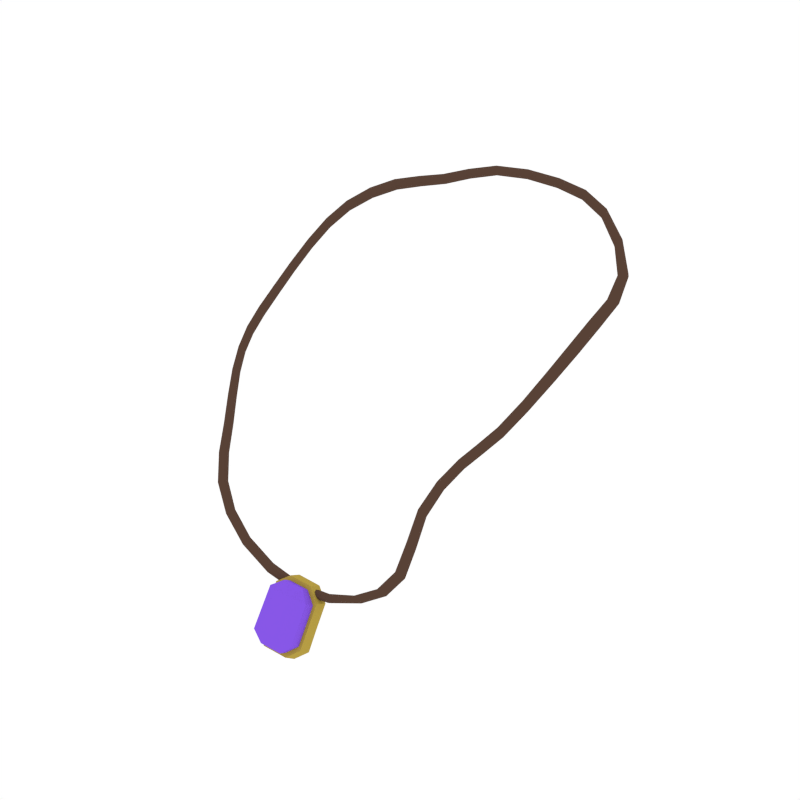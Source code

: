 # Source: Necklace1.blend  (saved by Blender 2.79.0; exported with 4.5.12 LTS)
import bpy
from mathutils import Matrix  # noqa: F401  (used for matrix-valued properties, if any)

bpy.ops.wm.read_factory_settings(use_empty=True)
scene = bpy.context.scene
scene.name = 'Scene'

# ---- collections
col_collection_1 = bpy.data.collections.new('Collection 1'); scene.collection.children.link(col_collection_1)

# ---- materials (node trees are filled in below, after node groups)
mat_darkbrown = bpy.data.materials.new('DarkBrown')
mat_darkbrown.alpha_threshold = 0.0
mat_darkbrown.diffuse_color = (0.0985, 0.05441, 0.03749, 1.0)
mat_darkbrown.roughness = 0.5
mat_golden = bpy.data.materials.new('Golden')
mat_golden.alpha_threshold = 0.0
mat_golden.diffuse_color = (0.4672, 0.3365, 0.05892, 1.0)
mat_golden.roughness = 0.5
mat_lilac = bpy.data.materials.new('Lilac')
mat_lilac.alpha_threshold = 0.0
mat_lilac.diffuse_color = (0.2443, 0.09584, 0.8, 1.0)
mat_lilac.roughness = 0.5

# ---- material node trees

# ---- world
world_world = bpy.data.worlds.new('World'); scene.world = world_world
world_world.color = (1.0, 1.0, 1.0)
world_world.use_sun_shadow = False
world_world.sun_shadow_jitter_overblur = 0.0
world_world.cycles.sampling_method = 'NONE'
world_world.cycles.sample_map_resolution = 256

# ---- meshes
me_plane_001 = bpy.data.meshes.new('Plane.001')
me_plane_001.from_pydata([(-0.3891, 0.1766, 0.2845), (-0.4307, 0.2561, 0.3673), (-0.4551, 0.461, 0.5139), (-0.3948, 0.6938, 0.6609), (-0.1763, 0.8101, 0.7249), (0.1379, 0.8404, 0.7256), (0.3905, 0.5607, 0.6099), (0.3935, 0.4066, 0.5534), (0.3538, 0.2955, 0.4542), (0.291, 0.2322, 0.3609), (0.2391, 0.1719, 0.2828), (0.2338, 0.08482, 0.1778), (0.2042, 0.0241, 0.07843), (0.07656, -0.001778, 0.01529), (-0.09875, -0.004584, 0.01697), (-0.2562, 0.02719, 0.08537), (-0.3451, 0.09769, 0.1798), (-0.4552, 0.3502, 0.4308), (-0.437, 0.5755, 0.6024), (-0.3035, 0.7747, 0.69), (-0.02116, 0.8371, 0.7465), (0.2918, 0.7436, 0.6678), (-0.3919, 0.1917, 0.27), (-0.4356, 0.2682, 0.3505), (-0.4576, 0.4738, 0.4971), (-0.3991, 0.7047, 0.6431), (-0.175, 0.8206, 0.7065), (0.1334, 0.845, 0.7053), (0.3817, 0.5654, 0.5912), (0.3852, 0.4173, 0.5375), (0.3499, 0.3118, 0.4415), (0.2903, 0.2499, 0.349), (0.2371, 0.1887, 0.2699), (0.2307, 0.1022, 0.1661), (0.2021, 0.04358, 0.07034), (0.07572, 0.01874, 0.009605), (-0.09846, 0.01583, 0.01091), (-0.2548, 0.04631, 0.07635), (-0.3448, 0.1151, 0.1677), (-0.4595, 0.3617, 0.4135), (-0.4401, 0.5875, 0.5851), (-0.3048, 0.7862, 0.6724), (-0.02211, 0.8443, 0.7266), (0.2851, 0.7468, 0.6478), (-0.3998, 0.1806, 0.2752), (-0.3812, 0.1877, 0.2793), (-0.4429, 0.2606, 0.3608), (-0.4234, 0.2637, 0.3569), (-0.468, 0.3589, 0.4273), (-0.4465, 0.4622, 0.5002), (-0.4482, 0.588, 0.5996), (-0.3874, 0.6919, 0.6448), (-0.3126, 0.789, 0.6881), (-0.169, 0.8053, 0.7108), (-0.0263, 0.8518, 0.7403), (0.1385, 0.8308, 0.7121), (0.2922, 0.7561, 0.658), (0.2846, 0.7344, 0.6576), (0.3968, 0.5698, 0.5964), (0.3754, 0.5563, 0.6047), (0.4006, 0.4131, 0.5391), (0.3781, 0.4109, 0.5518), (0.361, 0.3002, 0.44), (0.3427, 0.3071, 0.4557), (0.2982, 0.2357, 0.3467), (0.2831, 0.2464, 0.3632), (0.2476, 0.1768, 0.2703), (0.2285, 0.1838, 0.2824), (0.2443, 0.09328, 0.1682), (0.2202, 0.09375, 0.1757), (0.2153, 0.03398, 0.07112), (0.1909, 0.0337, 0.07765), (0.084, 0.006719, 0.004933), (0.06829, 0.01025, 0.01997), (-0.09796, 0.002655, 0.002102), (-0.09925, 0.008589, 0.02578), (-0.2621, 0.03364, 0.07205), (-0.2489, 0.03986, 0.08967), (-0.3555, 0.1037, 0.1695), (-0.3343, 0.1091, 0.1781), (-0.4661, 0.4726, 0.5107), (-0.4467, 0.353, 0.417), (-0.4065, 0.7066, 0.6593), (-0.4289, 0.575, 0.5879), (-0.1823, 0.8254, 0.7206), (-0.2957, 0.7718, 0.6742), (0.1328, 0.8545, 0.7188), (-0.01697, 0.8296, 0.7328), (-0.3964, 0.1757, 0.2811), (-0.3678, 0.1391, 0.2316), (-0.3824, 0.1812, 0.2843), (-0.4098, 0.2142, 0.3319), (-0.4474, 0.3017, 0.3978), (-0.4386, 0.2564, 0.3666), (-0.424, 0.2589, 0.3638), (-0.4488, 0.52, 0.5604), (-0.4638, 0.3538, 0.4325), (-0.448, 0.4587, 0.5079), (-0.3581, 0.7463, 0.6777), (-0.4446, 0.582, 0.6047), (-0.3883, 0.6896, 0.6533), (-0.1058, 0.8264, 0.7427), (-0.31, 0.7825, 0.693), (-0.1712, 0.8039, 0.7189), (0.2101, 0.8139, 0.7023), (-0.02488, 0.8463, 0.7468), (0.1395, 0.8322, 0.7206), (0.3597, 0.6518, 0.6333), (0.2937, 0.7521, 0.6655), (0.2882, 0.7359, 0.6651), (0.3973, 0.4768, 0.5869), (0.3974, 0.5664, 0.6045), (0.3814, 0.5562, 0.6107), (0.379, 0.3472, 0.5093), (0.4008, 0.4088, 0.5466), (0.3841, 0.4072, 0.5562), (0.3228, 0.2558, 0.4006), (0.36, 0.2949, 0.4466), (0.3466, 0.3003, 0.4586), (0.262, 0.2094, 0.3249), (0.2966, 0.2304, 0.3532), (0.2853, 0.2384, 0.3655), (0.2279, 0.1277, 0.2339), (0.2461, 0.1714, 0.2766), (0.2316, 0.1766, 0.2857), (0.2337, 0.04849, 0.1231), (0.2425, 0.08682, 0.1736), (0.2244, 0.08716, 0.1791), (0.1501, 0.008418, 0.0428), (0.2131, 0.02668, 0.07506), (0.1947, 0.02639, 0.07979), (-0.008922, -0.006206, 0.003995), (0.0824, -0.0005157, 0.009001), (0.07051, 0.00209, 0.02016), (-0.1841, 0.005682, 0.04663), (-0.0982, -0.004272, 0.007298), (-0.09923, 0.0002065, 0.02513), (-0.3111, 0.05837, 0.1306), (-0.2609, 0.02724, 0.07762), (-0.2511, 0.03191, 0.09087), (-0.353, 0.09783, 0.1751), (-0.3371, 0.1019, 0.1815), (-0.4628, 0.4665, 0.5157), (-0.4477, 0.3495, 0.4248), (-0.4568, 0.4029, 0.4687), (-0.4024, 0.7008, 0.6642), (-0.4303, 0.572, 0.5958), (-0.4192, 0.632, 0.6369), (-0.1811, 0.8188, 0.7263), (-0.2974, 0.7697, 0.6826), (-0.2399, 0.7916, 0.7038), (0.1351, 0.8498, 0.7256), (-0.01768, 0.8297, 0.7412), (0.0644, 0.8419, 0.7397), (-0.3985, 0.1872, 0.2703), (-0.3691, 0.1556, 0.2184), (-0.3846, 0.1925, 0.2734), (-0.4139, 0.2278, 0.3162), (-0.4523, 0.3129, 0.3804), (-0.4422, 0.2656, 0.3541), (-0.4277, 0.2678, 0.3511), (-0.451, 0.5328, 0.5435), (-0.4669, 0.3626, 0.4196), (-0.45, 0.4683, 0.4952), (-0.3616, 0.7574, 0.6599), (-0.4471, 0.5908, 0.5917), (-0.3913, 0.6979, 0.6399), (-0.105, 0.8352, 0.7234), (-0.311, 0.7912, 0.6798), (-0.1702, 0.8117, 0.7051), (0.2044, 0.8177, 0.6821), (-0.02538, 0.8518, 0.7319), (0.136, 0.8354, 0.7053), (0.352, 0.6551, 0.6138), (0.2888, 0.7546, 0.6505), (0.283, 0.7382, 0.6502), (0.3882, 0.484, 0.5694), (0.3909, 0.5698, 0.5904), (0.3747, 0.5598, 0.5967), (0.3725, 0.3612, 0.4951), (0.3947, 0.4168, 0.5348), (0.3777, 0.4151, 0.5443), (0.3212, 0.2733, 0.3888), (0.3574, 0.3073, 0.4373), (0.3433, 0.3123, 0.449), (0.261, 0.2267, 0.3126), (0.296, 0.2436, 0.3443), (0.2847, 0.2517, 0.3567), (0.2249, 0.1444, 0.221), (0.2444, 0.1839, 0.2669), (0.2302, 0.1892, 0.276), (0.2309, 0.06701, 0.1131), (0.2401, 0.09986, 0.1647), (0.2221, 0.1002, 0.1703), (0.1487, 0.0286, 0.03627), (0.2114, 0.04121, 0.06881), (0.1933, 0.04108, 0.07388), (-0.009249, 0.01436, -0.001554), (0.08166, 0.01483, 0.004623), (0.06999, 0.01752, 0.01601), (-0.1832, 0.02564, 0.0394), (-0.09804, 0.01107, 0.002824), (-0.09894, 0.01549, 0.02051), (-0.3098, 0.07656, 0.1198), (-0.26, 0.04159, 0.07089), (-0.25, 0.04625, 0.08406), (-0.3528, 0.1109, 0.166), (-0.3369, 0.115, 0.1725), (-0.4645, 0.4761, 0.5031), (-0.451, 0.358, 0.4117), (-0.4603, 0.4152, 0.4517), (-0.4058, 0.7087, 0.6508), (-0.4324, 0.5812, 0.5829), (-0.4233, 0.643, 0.6192), (-0.1801, 0.8269, 0.7125), (-0.2983, 0.7783, 0.6693), (-0.2391, 0.8032, 0.6861), (0.132, 0.8533, 0.7104), (-0.01859, 0.835, 0.7263), (0.0615, 0.8475, 0.7195), (-0.3786, 0.1446, 0.2219), (-0.3583, 0.1501, 0.228), (-0.4207, 0.2173, 0.3234), (-0.403, 0.2247, 0.3247), (-0.4605, 0.3085, 0.3934), (-0.4391, 0.306, 0.3847), (-0.4596, 0.5325, 0.5574), (-0.4403, 0.5203, 0.5466), (-0.369, 0.7598, 0.6763), (-0.3508, 0.7439, 0.6612), (-0.111, 0.8415, 0.7372), (-0.09978, 0.8201, 0.7289), (0.2065, 0.8276, 0.6947), (0.2079, 0.804, 0.6897), (0.3642, 0.6626, 0.6211), (0.3475, 0.6444, 0.626), (0.4042, 0.4843, 0.5727), (0.3813, 0.4765, 0.5835), (0.3861, 0.3527, 0.495), (0.3654, 0.3557, 0.5093), (0.33, 0.2597, 0.3864), (0.3139, 0.2693, 0.403), (0.2694, 0.213, 0.3112), (0.2536, 0.223, 0.3263), (0.2377, 0.1344, 0.2229), (0.2151, 0.1377, 0.232), (0.2445, 0.05818, 0.1148), (0.2201, 0.05732, 0.1215), (0.1605, 0.01779, 0.0352), (0.1384, 0.01923, 0.04387), (-0.005131, 0.001445, -0.009498), (-0.01304, 0.006713, 0.01194), (-0.1863, 0.01263, 0.0319), (-0.181, 0.0187, 0.05413), (-0.3202, 0.06442, 0.1191), (-0.3007, 0.07052, 0.1313), (-0.4687, 0.4132, 0.4654), (-0.4484, 0.4049, 0.455), (-0.431, 0.6444, 0.6346), (-0.4116, 0.6306, 0.6215), (-0.2471, 0.8068, 0.7009), (-0.2319, 0.7881, 0.689), (0.05922, 0.8562, 0.7331), (0.06668, 0.8333, 0.7261), (-0.3756, 0.1391, 0.2277), (-0.3603, 0.1432, 0.2322), (-0.4169, 0.2131, 0.3294), (-0.4036, 0.2187, 0.3305), (-0.4561, 0.3039, 0.3988), (-0.44, 0.3022, 0.3924), (-0.4563, 0.5262, 0.5624), (-0.4419, 0.517, 0.5542), (-0.3654, 0.7537, 0.6811), (-0.3518, 0.7417, 0.6698), (-0.11, 0.8354, 0.7433), (-0.1014, 0.8196, 0.7372), (0.2087, 0.8232, 0.7016), (0.21, 0.8056, 0.6979), (0.365, 0.6591, 0.6291), (0.3525, 0.6454, 0.6326), (0.4047, 0.4807, 0.5807), (0.3876, 0.4747, 0.5887), (0.3858, 0.3478, 0.5021), (0.3706, 0.3502, 0.5129), (0.3285, 0.2543, 0.3929), (0.3166, 0.2616, 0.4054), (0.2679, 0.2078, 0.3178), (0.2558, 0.2152, 0.329), (0.236, 0.1286, 0.2289), (0.219, 0.131, 0.2357), (0.2425, 0.05115, 0.1194), (0.2242, 0.05046, 0.1244), (0.1583, 0.01044, 0.03882), (0.1416, 0.01145, 0.04514), (-0.005976, -0.005609, -0.004733), (-0.01195, -0.001661, 0.01134), (-0.186, 0.005883, 0.03733), (-0.182, 0.01047, 0.05411), (-0.3182, 0.05837, 0.1247), (-0.3037, 0.06292, 0.1338), (-0.465, 0.4074, 0.4705), (-0.4495, 0.4014, 0.4627), (-0.4268, 0.6386, 0.6396), (-0.4126, 0.6281, 0.6297), (-0.2454, 0.8, 0.706), (-0.2341, 0.7861, 0.6972), (0.06114, 0.8511, 0.7398), (0.06694, 0.8341, 0.7346), (-0.3765, 0.1515, 0.2178), (-0.3613, 0.1556, 0.2223), (-0.4201, 0.2234, 0.3177), (-0.4068, 0.2288, 0.3186), (-0.4597, 0.3125, 0.3859), (-0.4437, 0.3105, 0.3792), (-0.458, 0.5357, 0.5497), (-0.4436, 0.5267, 0.5416), (-0.368, 0.7619, 0.6677), (-0.3543, 0.7501, 0.6565), (-0.1093, 0.8422, 0.7289), (-0.101, 0.8261, 0.7227), (0.2047, 0.8261, 0.6865), (0.2056, 0.8082, 0.6828), (0.3593, 0.6615, 0.6144), (0.3466, 0.6479, 0.6181), (0.3979, 0.486, 0.5675), (0.3807, 0.4802, 0.5756), (0.3812, 0.3585, 0.4916), (0.3654, 0.3605, 0.5022), (0.3275, 0.2676, 0.3841), (0.3152, 0.2747, 0.3965), (0.2669, 0.2207, 0.3084), (0.2553, 0.2283, 0.3198), (0.2337, 0.1411, 0.2192), (0.2168, 0.1435, 0.226), (0.2404, 0.06498, 0.1118), (0.2222, 0.0644, 0.117), (0.1571, 0.0255, 0.03375), (0.1407, 0.02665, 0.04043), (-0.006264, 0.009816, -0.008903), (-0.01215, 0.01377, 0.007183), (-0.1854, 0.02089, 0.03202), (-0.1813, 0.0254, 0.04859), (-0.3173, 0.07199, 0.1165), (-0.3027, 0.07659, 0.1257), (-0.4673, 0.4168, 0.4578), (-0.4523, 0.4105, 0.4499), (-0.4302, 0.6467, 0.6263), (-0.4154, 0.6366, 0.6165), (-0.245, 0.8088, 0.6928), (-0.2335, 0.7948, 0.6838), (0.05917, 0.8555, 0.7247), (0.06456, 0.8382, 0.7194), (-0.02672, -0.08402, -0.101), (-0.05373, -0.07178, -0.08263), (-0.02685, -0.101, -0.09293), (-0.0256, -0.1068, -0.06265), (-0.05392, -0.09406, -0.07129), (-0.05478, -0.01644, -0.0008384), (-0.02824, -0.003659, 0.01774), (-0.02665, -0.05146, 0.01912), (-0.0284, -0.01922, 0.02791), (-0.05498, -0.03757, 0.0122), (0.05474, -0.06741, -0.08073), (0.0282, -0.08102, -0.1025), (0.02604, -0.1049, -0.06213), (0.02808, -0.0981, -0.09378), (0.05458, -0.08989, -0.06862), (0.02691, -0.005474, 0.01988), (0.05391, -0.01847, -0.001476), (0.02514, -0.05228, 0.02304), (0.05372, -0.03942, 0.01311), (0.02676, -0.02093, 0.0312), (-0.03044, -0.08966, -0.1093), (-0.0612, -0.07572, -0.08833), (-0.0624, -0.01269, 0.004831), (-0.03217, 0.001869, 0.02599), (0.06235, -0.07074, -0.08617), (0.03211, -0.08625, -0.1109), (0.03065, -0.0001989, 0.02842), (0.0614, -0.015, 0.004098), (-0.02949, -0.06493, -0.1269), (-0.06026, -0.05099, -0.1059), (-0.06163, 0.01395, -0.007842), (-0.03141, 0.0285, 0.01332), (0.06327, -0.04601, -0.1052), (0.03304, -0.06151, -0.1299), (0.0314, 0.02643, 0.01481), (0.06215, 0.01163, -0.009507), (-0.05426, -0.04411, -0.04173), (-0.02612, -0.07913, -0.02177), (-0.05445, -0.06581, -0.02954), (0.05433, -0.04294, -0.0411), (0.02559, -0.07857, -0.01955), (0.05415, -0.06465, -0.02776), (-0.0618, -0.0442, -0.04175), (0.06187, -0.04287, -0.04104), (-0.06107, -0.01896, -0.05647), (0.06259, -0.01763, -0.05688)], [], [(0, 88, 264, 89), (0, 89, 265, 90), (0, 90, 267, 91), (0, 91, 266, 88), (1, 93, 266, 91), (1, 91, 267, 94), (1, 94, 269, 92), (1, 92, 268, 93), (2, 142, 300, 144), (2, 144, 301, 97), (2, 97, 271, 95), (2, 95, 270, 142), (3, 145, 302, 147), (3, 147, 303, 100), (3, 100, 273, 98), (3, 98, 272, 145), (4, 148, 304, 150), (4, 150, 305, 103), (4, 103, 275, 101), (4, 101, 274, 148), (5, 151, 306, 153), (5, 153, 307, 106), (5, 106, 277, 104), (5, 104, 276, 151), (6, 111, 278, 107), (6, 107, 279, 112), (6, 112, 281, 110), (6, 110, 280, 111), (7, 114, 280, 110), (7, 110, 281, 115), (7, 115, 283, 113), (7, 113, 282, 114), (8, 117, 282, 113), (8, 113, 283, 118), (8, 118, 285, 116), (8, 116, 284, 117), (9, 120, 284, 116), (9, 116, 285, 121), (9, 121, 287, 119), (9, 119, 286, 120), (10, 123, 286, 119), (10, 119, 287, 124), (10, 124, 289, 122), (10, 122, 288, 123), (11, 126, 288, 122), (11, 122, 289, 127), (11, 127, 291, 125), (11, 125, 290, 126), (12, 129, 290, 125), (12, 125, 291, 130), (12, 130, 293, 128), (12, 128, 292, 129), (13, 132, 292, 128), (13, 128, 293, 133), (13, 133, 295, 131), (13, 131, 294, 132), (14, 135, 294, 131), (14, 131, 295, 136), (14, 136, 297, 134), (14, 134, 296, 135), (15, 138, 296, 134), (15, 134, 297, 139), (15, 139, 299, 137), (15, 137, 298, 138), (16, 89, 264, 140), (16, 140, 298, 137), (16, 137, 299, 141), (16, 141, 265, 89), (17, 96, 268, 92), (17, 92, 269, 143), (17, 143, 301, 144), (17, 144, 300, 96), (18, 99, 270, 95), (18, 95, 271, 146), (18, 146, 303, 147), (18, 147, 302, 99), (19, 102, 272, 98), (19, 98, 273, 149), (19, 149, 305, 150), (19, 150, 304, 102), (20, 105, 274, 101), (20, 101, 275, 152), (20, 152, 307, 153), (20, 153, 306, 105), (21, 104, 277, 109), (21, 109, 279, 107), (21, 107, 278, 108), (21, 108, 276, 104), (22, 155, 308, 154), (22, 154, 310, 157), (22, 157, 311, 156), (22, 156, 309, 155), (23, 157, 310, 159), (23, 159, 312, 158), (23, 158, 313, 160), (23, 160, 311, 157), (24, 210, 344, 208), (24, 208, 314, 161), (24, 161, 315, 163), (24, 163, 345, 210), (25, 213, 346, 211), (25, 211, 316, 164), (25, 164, 317, 166), (25, 166, 347, 213), (26, 216, 348, 214), (26, 214, 318, 167), (26, 167, 319, 169), (26, 169, 349, 216), (27, 219, 350, 217), (27, 217, 320, 170), (27, 170, 321, 172), (27, 172, 351, 219), (28, 173, 322, 177), (28, 177, 324, 176), (28, 176, 325, 178), (28, 178, 323, 173), (29, 176, 324, 180), (29, 180, 326, 179), (29, 179, 327, 181), (29, 181, 325, 176), (30, 179, 326, 183), (30, 183, 328, 182), (30, 182, 329, 184), (30, 184, 327, 179), (31, 182, 328, 186), (31, 186, 330, 185), (31, 185, 331, 187), (31, 187, 329, 182), (32, 185, 330, 189), (32, 189, 332, 188), (32, 188, 333, 190), (32, 190, 331, 185), (33, 188, 332, 192), (33, 192, 334, 191), (33, 191, 335, 193), (33, 193, 333, 188), (34, 191, 334, 195), (34, 195, 336, 194), (34, 194, 337, 196), (34, 196, 335, 191), (35, 194, 336, 198), (35, 198, 338, 197), (35, 197, 339, 199), (35, 199, 337, 194), (36, 197, 338, 201), (36, 201, 340, 200), (36, 200, 341, 202), (36, 202, 339, 197), (37, 200, 340, 204), (37, 204, 342, 203), (37, 203, 343, 205), (37, 205, 341, 200), (38, 206, 308, 155), (38, 155, 309, 207), (38, 207, 343, 203), (38, 203, 342, 206), (39, 158, 312, 162), (39, 162, 344, 210), (39, 210, 345, 209), (39, 209, 313, 158), (40, 161, 314, 165), (40, 165, 346, 213), (40, 213, 347, 212), (40, 212, 315, 161), (41, 164, 316, 168), (41, 168, 348, 216), (41, 216, 349, 215), (41, 215, 317, 164), (42, 167, 318, 171), (42, 171, 350, 219), (42, 219, 351, 218), (42, 218, 319, 167), (43, 175, 321, 170), (43, 170, 320, 174), (43, 174, 322, 173), (43, 173, 323, 175), (44, 220, 264, 88), (44, 88, 266, 222), (44, 222, 310, 154), (44, 154, 308, 220), (45, 223, 267, 90), (45, 90, 265, 221), (45, 221, 309, 156), (45, 156, 311, 223), (46, 222, 266, 93), (46, 93, 268, 224), (46, 224, 312, 159), (46, 159, 310, 222), (47, 225, 269, 94), (47, 94, 267, 223), (47, 223, 311, 160), (47, 160, 313, 225), (48, 224, 268, 96), (48, 96, 300, 256), (48, 256, 344, 162), (48, 162, 312, 224), (49, 227, 271, 97), (49, 97, 301, 257), (49, 257, 345, 163), (49, 163, 315, 227), (50, 226, 270, 99), (50, 99, 302, 258), (50, 258, 346, 165), (50, 165, 314, 226), (51, 229, 273, 100), (51, 100, 303, 259), (51, 259, 347, 166), (51, 166, 317, 229), (52, 228, 272, 102), (52, 102, 304, 260), (52, 260, 348, 168), (52, 168, 316, 228), (53, 231, 275, 103), (53, 103, 305, 261), (53, 261, 349, 169), (53, 169, 319, 231), (54, 230, 274, 105), (54, 105, 306, 262), (54, 262, 350, 171), (54, 171, 318, 230), (55, 233, 277, 106), (55, 106, 307, 263), (55, 263, 351, 172), (55, 172, 321, 233), (56, 232, 276, 108), (56, 108, 278, 234), (56, 234, 322, 174), (56, 174, 320, 232), (57, 235, 279, 109), (57, 109, 277, 233), (57, 233, 321, 175), (57, 175, 323, 235), (58, 234, 278, 111), (58, 111, 280, 236), (58, 236, 324, 177), (58, 177, 322, 234), (59, 237, 281, 112), (59, 112, 279, 235), (59, 235, 323, 178), (59, 178, 325, 237), (60, 236, 280, 114), (60, 114, 282, 238), (60, 238, 326, 180), (60, 180, 324, 236), (61, 239, 283, 115), (61, 115, 281, 237), (61, 237, 325, 181), (61, 181, 327, 239), (62, 238, 282, 117), (62, 117, 284, 240), (62, 240, 328, 183), (62, 183, 326, 238), (63, 241, 285, 118), (63, 118, 283, 239), (63, 239, 327, 184), (63, 184, 329, 241), (64, 240, 284, 120), (64, 120, 286, 242), (64, 242, 330, 186), (64, 186, 328, 240), (65, 243, 287, 121), (65, 121, 285, 241), (65, 241, 329, 187), (65, 187, 331, 243), (66, 242, 286, 123), (66, 123, 288, 244), (66, 244, 332, 189), (66, 189, 330, 242), (67, 245, 289, 124), (67, 124, 287, 243), (67, 243, 331, 190), (67, 190, 333, 245), (68, 244, 288, 126), (68, 126, 290, 246), (68, 246, 334, 192), (68, 192, 332, 244), (69, 247, 291, 127), (69, 127, 289, 245), (69, 245, 333, 193), (69, 193, 335, 247), (70, 246, 290, 129), (70, 129, 292, 248), (70, 248, 336, 195), (70, 195, 334, 246), (71, 249, 293, 130), (71, 130, 291, 247), (71, 247, 335, 196), (71, 196, 337, 249), (72, 248, 292, 132), (72, 132, 294, 250), (72, 250, 338, 198), (72, 198, 336, 248), (73, 251, 295, 133), (73, 133, 293, 249), (73, 249, 337, 199), (73, 199, 339, 251), (74, 250, 294, 135), (74, 135, 296, 252), (74, 252, 340, 201), (74, 201, 338, 250), (75, 253, 297, 136), (75, 136, 295, 251), (75, 251, 339, 202), (75, 202, 341, 253), (76, 252, 296, 138), (76, 138, 298, 254), (76, 254, 342, 204), (76, 204, 340, 252), (77, 255, 299, 139), (77, 139, 297, 253), (77, 253, 341, 205), (77, 205, 343, 255), (78, 254, 298, 140), (78, 140, 264, 220), (78, 220, 308, 206), (78, 206, 342, 254), (79, 221, 265, 141), (79, 141, 299, 255), (79, 255, 343, 207), (79, 207, 309, 221), (80, 256, 300, 142), (80, 142, 270, 226), (80, 226, 314, 208), (80, 208, 344, 256), (81, 257, 301, 143), (81, 143, 269, 225), (81, 225, 313, 209), (81, 209, 345, 257), (82, 258, 302, 145), (82, 145, 272, 228), (82, 228, 316, 211), (82, 211, 346, 258), (83, 259, 303, 146), (83, 146, 271, 227), (83, 227, 315, 212), (83, 212, 347, 259), (84, 260, 304, 148), (84, 148, 274, 230), (84, 230, 318, 214), (84, 214, 348, 260), (85, 261, 305, 149), (85, 149, 273, 229), (85, 229, 317, 215), (85, 215, 349, 261), (86, 262, 306, 151), (86, 151, 276, 232), (86, 232, 320, 217), (86, 217, 350, 262), (87, 263, 307, 152), (87, 152, 275, 231), (87, 231, 319, 218), (87, 218, 351, 263), (363, 362, 366, 365), (364, 355, 354, 365), (359, 369, 371, 360), (371, 369, 370), (354, 355, 356), (352, 363, 365, 354), (367, 358, 360, 371), (359, 360, 361), (364, 365, 366), (358, 357, 361, 360), (388, 353, 356, 390), (389, 359, 361, 390), (368, 367, 371, 370), (392, 364, 366, 393), (391, 368, 370, 393), (353, 352, 354, 356), (392, 389, 355, 364), (362, 363, 377, 376), (391, 362, 376, 395), (357, 358, 375, 374), (363, 352, 372, 377), (352, 353, 373, 372), (388, 357, 374, 394), (358, 367, 378, 375), (367, 368, 379, 378), (378, 379, 387, 386), (374, 375, 383, 382), (395, 376, 384, 397), (394, 374, 382, 396), (376, 377, 385, 384), (372, 373, 381, 380), (377, 372, 380, 385), (373, 394, 396, 381), (379, 395, 397, 387), (353, 388, 394, 373), (368, 391, 395, 379), (369, 359, 389, 392), (362, 391, 393, 366), (369, 392, 393, 370), (355, 389, 390, 356), (357, 388, 390, 361), (381, 396, 382, 383, 386, 387, 397, 384, 385, 380), (375, 378, 386, 383)])
me_plane_001.polygons.foreach_set('material_index', [0, 0, 0, 0, 0, 0, 0, 0, 0, 0, 0, 0, 0, 0, 0, 0, 0, 0, 0, 0, 0, 0, 0, 0, 0, 0, 0, 0, 0, 0, 0, 0, 0, 0, 0, 0, 0, 0, 0, 0, 0, 0, 0, 0, 0, 0, 0, 0, 0, 0, 0, 0, 0, 0, 0, 0, 0, 0, 0, 0, 0, 0, 0, 0, 0, 0, 0, 0, 0, 0, 0, 0, 0, 0, 0, 0, 0, 0, 0, 0, 0, 0, 0, 0, 0, 0, 0, 0, 0, 0, 0, 0, 0, 0, 0, 0, 0, 0, 0, 0, 0, 0, 0, 0, 0, 0, 0, 0, 0, 0, 0, 0, 0, 0, 0, 0, 0, 0, 0, 0, 0, 0, 0, 0, 0, 0, 0, 0, 0, 0, 0, 0, 0, 0, 0, 0, 0, 0, 0, 0, 0, 0, 0, 0, 0, 0, 0, 0, 0, 0, 0, 0, 0, 0, 0, 0, 0, 0, 0, 0, 0, 0, 0, 0, 0, 0, 0, 0, 0, 0, 0, 0, 0, 0, 0, 0, 0, 0, 0, 0, 0, 0, 0, 0, 0, 0, 0, 0, 0, 0, 0, 0, 0, 0, 0, 0, 0, 0, 0, 0, 0, 0, 0, 0, 0, 0, 0, 0, 0, 0, 0, 0, 0, 0, 0, 0, 0, 0, 0, 0, 0, 0, 0, 0, 0, 0, 0, 0, 0, 0, 0, 0, 0, 0, 0, 0, 0, 0, 0, 0, 0, 0, 0, 0, 0, 0, 0, 0, 0, 0, 0, 0, 0, 0, 0, 0, 0, 0, 0, 0, 0, 0, 0, 0, 0, 0, 0, 0, 0, 0, 0, 0, 0, 0, 0, 0, 0, 0, 0, 0, 0, 0, 0, 0, 0, 0, 0, 0, 0, 0, 0, 0, 0, 0, 0, 0, 0, 0, 0, 0, 0, 0, 0, 0, 0, 0, 0, 0, 0, 0, 0, 0, 0, 0, 0, 0, 0, 0, 0, 0, 0, 0, 0, 0, 0, 0, 0, 0, 0, 0, 0, 0, 0, 0, 0, 0, 0, 0, 0, 0, 0, 0, 0, 0, 0, 0, 0, 0, 0, 0, 0, 0, 2, 2, 2, 2, 2, 2, 2, 2, 2, 2, 2, 2, 2, 2, 2, 2, 2, 1, 1, 1, 1, 1, 1, 1, 1, 1, 1, 1, 1, 1, 1, 1, 1, 1, 1, 1, 2, 2, 2, 2, 2, 1, 1])
_uv = me_plane_001.uv_layers.new(name='UVMap')
_uv.uv.foreach_set('vector', [0.0, 0.0, 0.0, 0.0, 0.0, 0.0, 0.0, 0.0, 0.0, 0.0, 0.0, 0.0, 0.0, 0.0, 0.0, 0.0, 0.0, 0.0, 0.0, 0.0, 0.0, 0.0, 0.0, 0.0, 0.0, 0.0, 0.0, 0.0, 0.0, 0.0, 0.0, 0.0, 0.0, 0.0, 0.0, 0.0, 0.0, 0.0, 0.0, 0.0, 0.0, 0.0, 0.0, 0.0, 0.0, 0.0, 0.0, 0.0, 0.0, 0.0, 0.0, 0.0, 0.0, 0.0, 0.0, 0.0, 0.0, 0.0, 0.0, 0.0, 0.0, 0.0, 0.0, 0.0, 0.0, 0.0, 0.0, 0.0, 0.0, 0.0, 0.0, 0.0, 0.0, 0.0, 0.0, 0.0, 0.0, 0.0, 0.0, 0.0, 0.0, 0.0, 0.0, 0.0, 0.0, 0.0, 0.0, 0.0, 0.0, 0.0, 0.0, 0.0, 0.0, 0.0, 0.0, 0.0, 0.0, 0.0, 0.0, 0.0, 0.0, 0.0, 0.0, 0.0, 0.0, 0.0, 0.0, 0.0, 0.0, 0.0, 0.0, 0.0, 0.0, 0.0, 0.0, 0.0, 0.0, 0.0, 0.0, 0.0, 0.0, 0.0, 0.0, 0.0, 0.0, 0.0, 0.0, 0.0, 0.0, 0.0, 0.0, 0.0, 0.0, 0.0, 0.0, 0.0, 0.0, 0.0, 0.0, 0.0, 0.0, 0.0, 0.0, 0.0, 0.0, 0.0, 0.0, 0.0, 0.0, 0.0, 0.0, 0.0, 0.0, 0.0, 0.0, 0.0, 0.0, 0.0, 0.0, 0.0, 0.0, 0.0, 0.0, 0.0, 0.0, 0.0, 0.0, 0.0, 0.0, 0.0, 0.0, 0.0, 0.0, 0.0, 0.0, 0.0, 0.0, 0.0, 0.0, 0.0, 0.0, 0.0, 0.0, 0.0, 0.0, 0.0, 0.0, 0.0, 0.0, 0.0, 0.0, 0.0, 0.0, 0.0, 0.0, 0.0, 0.0, 0.0, 0.0, 0.0, 0.0, 0.0, 0.0, 0.0, 0.0, 0.0, 0.0, 0.0, 0.0, 0.0, 0.0, 0.0, 0.0, 0.0, 0.0, 0.0, 0.0, 0.0, 0.0, 0.0, 0.0, 0.0, 0.0, 0.0, 0.0, 0.0, 0.0, 0.0, 0.0, 0.0, 0.0, 0.0, 0.0, 0.0, 0.0, 0.0, 0.0, 0.0, 0.0, 0.0, 0.0, 0.0, 0.0, 0.0, 0.0, 0.0, 0.0, 0.0, 0.0, 0.0, 0.0, 0.0, 0.0, 0.0, 0.0, 0.0, 0.0, 0.0, 0.0, 0.0, 0.0, 0.0, 0.0, 0.0, 0.0, 0.0, 0.0, 0.0, 0.0, 0.0, 0.0, 0.0, 0.0, 0.0, 0.0, 0.0, 0.0, 0.0, 0.0, 0.0, 0.0, 0.0, 0.0, 0.0, 0.0, 0.0, 0.0, 0.0, 0.0, 0.0, 0.0, 0.0, 0.0, 0.0, 0.0, 0.0, 0.0, 0.0, 0.0, 0.0, 0.0, 0.0, 0.0, 0.0, 0.0, 0.0, 0.0, 0.0, 0.0, 0.0, 0.0, 0.0, 0.0, 0.0, 0.0, 0.0, 0.0, 0.0, 0.0, 0.0, 0.0, 0.0, 0.0, 0.0, 0.0, 0.0, 0.0, 0.0, 0.0, 0.0, 0.0, 0.0, 0.0, 0.0, 0.0, 0.0, 0.0, 0.0, 0.0, 0.0, 0.0, 0.0, 0.0, 0.0, 0.0, 0.0, 0.0, 0.0, 0.0, 0.0, 0.0, 0.0, 0.0, 0.0, 0.0, 0.0, 0.0, 0.0, 0.0, 0.0, 0.0, 0.0, 0.0, 0.0, 0.0, 0.0, 0.0, 0.0, 0.0, 0.0, 0.0, 0.0, 0.0, 0.0, 0.0, 0.0, 0.0, 0.0, 0.0, 0.0, 0.0, 0.0, 0.0, 0.0, 0.0, 0.0, 0.0, 0.0, 0.0, 0.0, 0.0, 0.0, 0.0, 0.0, 0.0, 0.0, 0.0, 0.0, 0.0, 0.0, 0.0, 0.0, 0.0, 0.0, 0.0, 0.0, 0.0, 0.0, 0.0, 0.0, 0.0, 0.0, 0.0, 0.0, 0.0, 0.0, 0.0, 0.0, 0.0, 0.0, 0.0, 0.0, 0.0, 0.0, 0.0, 0.0, 0.0, 0.0, 0.0, 0.0, 0.0, 0.0, 0.0, 0.0, 0.0, 0.0, 0.0, 0.0, 0.0, 0.0, 0.0, 0.0, 0.0, 0.0, 0.0, 0.0, 0.0, 0.0, 0.0, 0.0, 0.0, 0.0, 0.0, 0.0, 0.0, 0.0, 0.0, 0.0, 0.0, 0.0, 0.0, 0.0, 0.0, 0.0, 0.0, 0.0, 0.0, 0.0, 0.0, 0.0, 0.0, 0.0, 0.0, 0.0, 0.0, 0.0, 0.0, 0.0, 0.0, 0.0, 0.0, 0.0, 0.0, 0.0, 0.0, 0.0, 0.0, 0.0, 0.0, 0.0, 0.0, 0.0, 0.0, 0.0, 0.0, 0.0, 0.0, 0.0, 0.0, 0.0, 0.0, 0.0, 0.0, 0.0, 0.0, 0.0, 0.0, 0.0, 0.0, 0.0, 0.0, 0.0, 0.0, 0.0, 0.0, 0.0, 0.0, 0.0, 0.0, 0.0, 0.0, 0.0, 0.0, 0.0, 0.0, 0.0, 0.0, 0.0, 0.0, 0.0, 0.0, 0.0, 0.0, 0.0, 0.0, 0.0, 0.0, 0.0, 0.0, 0.0, 0.0, 0.0, 0.0, 0.0, 0.0, 0.0, 0.0, 0.0, 0.0, 0.0, 0.0, 0.0, 0.0, 0.0, 0.0, 0.0, 0.0, 0.0, 0.0, 0.0, 0.0, 0.0, 0.0, 0.0, 0.0, 0.0, 0.0, 0.0, 0.0, 0.0, 0.0, 0.0, 0.0, 0.0, 0.0, 0.0, 0.0, 0.0, 0.0, 0.0, 0.0, 0.0, 0.0, 0.0, 0.0, 0.0, 0.0, 0.0, 0.0, 0.0, 0.0, 0.0, 0.0, 0.0, 0.0, 0.0, 0.0, 0.0, 0.0, 0.0, 0.0, 0.0, 0.0, 0.0, 0.0, 0.0, 0.0, 0.0, 0.0, 0.0, 0.0, 0.0, 0.0, 0.0, 0.0, 0.0, 0.0, 0.0, 0.0, 0.0, 0.0, 0.0, 0.0, 0.0, 0.0, 0.0, 0.0, 0.0, 0.0, 0.0, 0.0, 0.0, 0.0, 0.0, 0.0, 0.0, 0.0, 0.0, 0.0, 0.0, 0.0, 0.0, 0.0, 0.0, 0.0, 0.0, 0.0, 0.0, 0.0, 0.0, 0.0, 0.0, 0.0, 0.0, 0.0, 0.0, 0.0, 0.0, 0.0, 0.0, 0.0, 0.0, 0.0, 0.0, 0.0, 0.0, 0.0, 0.0, 0.0, 0.0, 0.0, 0.0, 0.0, 0.0, 0.0, 0.0, 0.0, 0.0, 0.0, 0.0, 0.0, 0.0, 0.0, 0.0, 0.0, 0.0, 0.0, 0.0, 0.0, 0.0, 0.0, 0.0, 0.0, 0.0, 0.0, 0.0, 0.0, 0.0, 0.0, 0.0, 0.0, 0.0, 0.0, 0.0, 0.0, 0.0, 0.0, 0.0, 0.0, 0.0, 0.0, 0.0, 0.0, 0.0, 0.0, 0.0, 0.0, 0.0, 0.0, 0.0, 0.0, 0.0, 0.0, 0.0, 0.0, 0.0, 0.0, 0.0, 0.0, 0.0, 0.0, 0.0, 0.0, 0.0, 0.0, 0.0, 0.0, 0.0, 0.0, 0.0, 0.0, 0.0, 0.0, 0.0, 0.0, 0.0, 0.0, 0.0, 0.0, 0.0, 0.0, 0.0, 0.0, 0.0, 0.0, 0.0, 0.0, 0.0, 0.0, 0.0, 0.0, 0.0, 0.0, 0.0, 0.0, 0.0, 0.0, 0.0, 0.0, 0.0, 0.0, 0.0, 0.0, 0.0, 0.0, 0.0, 0.0, 0.0, 0.0, 0.0, 0.0, 0.0, 0.0, 0.0, 0.0, 0.0, 0.0, 0.0, 0.0, 0.0, 0.0, 0.0, 0.0, 0.0, 0.0, 0.0, 0.0, 0.0, 0.0, 0.0, 0.0, 0.0, 0.0, 0.0, 0.0, 0.0, 0.0, 0.0, 0.0, 0.0, 0.0, 0.0, 0.0, 0.0, 0.0, 0.0, 0.0, 0.0, 0.0, 0.0, 0.0, 0.0, 0.0, 0.0, 0.0, 0.0, 0.0, 0.0, 0.0, 0.0, 0.0, 0.0, 0.0, 0.0, 0.0, 0.0, 0.0, 0.0, 0.0, 0.0, 0.0, 0.0, 0.0, 0.0, 0.0, 0.0, 0.0, 0.0, 0.0, 0.0, 0.0, 0.0, 0.0, 0.0, 0.0, 0.0, 0.0, 0.0, 0.0, 0.0, 0.0, 0.0, 0.0, 0.0, 0.0, 0.0, 0.0, 0.0, 0.0, 0.0, 0.0, 0.0, 0.0, 0.0, 0.0, 0.0, 0.0, 0.0, 0.0, 0.0, 0.0, 0.0, 0.0, 0.0, 0.0, 0.0, 0.0, 0.0, 0.0, 0.0, 0.0, 0.0, 0.0, 0.0, 0.0, 0.0, 0.0, 0.0, 0.0, 0.0, 0.0, 0.0, 0.0, 0.0, 0.0, 0.0, 0.0, 0.0, 0.0, 0.0, 0.0, 0.0, 0.0, 0.0, 0.0, 0.0, 0.0, 0.0, 0.0, 0.0, 0.0, 0.0, 0.0, 0.0, 0.0, 0.0, 0.0, 0.0, 0.0, 0.0, 0.0, 0.0, 0.0, 0.0, 0.0, 0.0, 0.0, 0.0, 0.0, 0.0, 0.0, 0.0, 0.0, 0.0, 0.0, 0.0, 0.0, 0.0, 0.0, 0.0, 0.0, 0.0, 0.0, 0.0, 0.0, 0.0, 0.0, 0.0, 0.0, 0.0, 0.0, 0.0, 0.0, 0.0, 0.0, 0.0, 0.0, 0.0, 0.0, 0.0, 0.0, 0.0, 0.0, 0.0, 0.0, 0.0, 0.0, 0.0, 0.0, 0.0, 0.0, 0.0, 0.0, 0.0, 0.0, 0.0, 0.0, 0.0, 0.0, 0.0, 0.0, 0.0, 0.0, 0.0, 0.0, 0.0, 0.0, 0.0, 0.0, 0.0, 0.0, 0.0, 0.0, 0.0, 0.0, 0.0, 0.0, 0.0, 0.0, 0.0, 0.0, 0.0, 0.0, 0.0, 0.0, 0.0, 0.0, 0.0, 0.0, 0.0, 0.0, 0.0, 0.0, 0.0, 0.0, 0.0, 0.0, 0.0, 0.0, 0.0, 0.0, 0.0, 0.0, 0.0, 0.0, 0.0, 0.0, 0.0, 0.0, 0.0, 0.0, 0.0, 0.0, 0.0, 0.0, 0.0, 0.0, 0.0, 0.0, 0.0, 0.0, 0.0, 0.0, 0.0, 0.0, 0.0, 0.0, 0.0, 0.0, 0.0, 0.0, 0.0, 0.0, 0.0, 0.0, 0.0, 0.0, 0.0, 0.0, 0.0, 0.0, 0.0, 0.0, 0.0, 0.0, 0.0, 0.0, 0.0, 0.0, 0.0, 0.0, 0.0, 0.0, 0.0, 0.0, 0.0, 0.0, 0.0, 0.0, 0.0, 0.0, 0.0, 0.0, 0.0, 0.0, 0.0, 0.0, 0.0, 0.0, 0.0, 0.0, 0.0, 0.0, 0.0, 0.0, 0.0, 0.0, 0.0, 0.0, 0.0, 0.0, 0.0, 0.0, 0.0, 0.0, 0.0, 0.0, 0.0, 0.0, 0.0, 0.0, 0.0, 0.0, 0.0, 0.0, 0.0, 0.0, 0.0, 0.0, 0.0, 0.0, 0.0, 0.0, 0.0, 0.0, 0.0, 0.0, 0.0, 0.0, 0.0, 0.0, 0.0, 0.0, 0.0, 0.0, 0.0, 0.0, 0.0, 0.0, 0.0, 0.0, 0.0, 0.0, 0.0, 0.0, 0.0, 0.0, 0.0, 0.0, 0.0, 0.0, 0.0, 0.0, 0.0, 0.0, 0.0, 0.0, 0.0, 0.0, 0.0, 0.0, 0.0, 0.0, 0.0, 0.0, 0.0, 0.0, 0.0, 0.0, 0.0, 0.0, 0.0, 0.0, 0.0, 0.0, 0.0, 0.0, 0.0, 0.0, 0.0, 0.0, 0.0, 0.0, 0.0, 0.0, 0.0, 0.0, 0.0, 0.0, 0.0, 0.0, 0.0, 0.0, 0.0, 0.0, 0.0, 0.0, 0.0, 0.0, 0.0, 0.0, 0.0, 0.0, 0.0, 0.0, 0.0, 0.0, 0.0, 0.0, 0.0, 0.0, 0.0, 0.0, 0.0, 0.0, 0.0, 0.0, 0.0, 0.0, 0.0, 0.0, 0.0, 0.0, 0.0, 0.0, 0.0, 0.0, 0.0, 0.0, 0.0, 0.0, 0.0, 0.0, 0.0, 0.0, 0.0, 0.0, 0.0, 0.0, 0.0, 0.0, 0.0, 0.0, 0.0, 0.0, 0.0, 0.0, 0.0, 0.0, 0.0, 0.0, 0.0, 0.0, 0.0, 0.0, 0.0, 0.0, 0.0, 0.0, 0.0, 0.0, 0.0, 0.0, 0.0, 0.0, 0.0, 0.0, 0.0, 0.0, 0.0, 0.0, 0.0, 0.0, 0.0, 0.0, 0.0, 0.0, 0.0, 0.0, 0.0, 0.0, 0.0, 0.0, 0.0, 0.0, 0.0, 0.0, 0.0, 0.0, 0.0, 0.0, 0.0, 0.0, 0.0, 0.0, 0.0, 0.0, 0.0, 0.0, 0.0, 0.0, 0.0, 0.0, 0.0, 0.0, 0.0, 0.0, 0.0, 0.0, 0.0, 0.0, 0.0, 0.0, 0.0, 0.0, 0.0, 0.0, 0.0, 0.0, 0.0, 0.0, 0.0, 0.0, 0.0, 0.0, 0.0, 0.0, 0.0, 0.0, 0.0, 0.0, 0.0, 0.0, 0.0, 0.0, 0.0, 0.0, 0.0, 0.0, 0.0, 0.0, 0.0, 0.0, 0.0, 0.0, 0.0, 0.0, 0.0, 0.0, 0.0, 0.0, 0.0, 0.0, 0.0, 0.0, 0.0, 0.0, 0.0, 0.0, 0.0, 0.0, 0.0, 0.0, 0.0, 0.0, 0.0, 0.0, 0.0, 0.0, 0.0, 0.0, 0.0, 0.0, 0.0, 0.0, 0.0, 0.0, 0.0, 0.0, 0.0, 0.0, 0.0, 0.0, 0.0, 0.0, 0.0, 0.0, 0.0, 0.0, 0.0, 0.0, 0.0, 0.0, 0.0, 0.0, 0.0, 0.0, 0.0, 0.0, 0.0, 0.0, 0.0, 0.0, 0.0, 0.0, 0.0, 0.0, 0.0, 0.0, 0.0, 0.0, 0.0, 0.0, 0.0, 0.0, 0.0, 0.0, 0.0, 0.0, 0.0, 0.0, 0.0, 0.0, 0.0, 0.0, 0.0, 0.0, 0.0, 0.0, 0.0, 0.0, 0.0, 0.0, 0.0, 0.0, 0.0, 0.0, 0.0, 0.0, 0.0, 0.0, 0.0, 0.0, 0.0, 0.0, 0.0, 0.0, 0.0, 0.0, 0.0, 0.0, 0.0, 0.0, 0.0, 0.0, 0.0, 0.0, 0.0, 0.0, 0.0, 0.0, 0.0, 0.0, 0.0, 0.0, 0.0, 0.0, 0.0, 0.0, 0.0, 0.0, 0.0, 0.0, 0.0, 0.0, 0.0, 0.0, 0.0, 0.0, 0.0, 0.0, 0.0, 0.0, 0.0, 0.0, 0.0, 0.0, 0.0, 0.0, 0.0, 0.0, 0.0, 0.0, 0.0, 0.0, 0.0, 0.0, 0.0, 0.0, 0.0, 0.0, 0.0, 0.0, 0.0, 0.0, 0.0, 0.0, 0.0, 0.0, 0.0, 0.0, 0.0, 0.0, 0.0, 0.0, 0.0, 0.0, 0.0, 0.0, 0.0, 0.0, 0.0, 0.0, 0.0, 0.0, 0.0, 0.0, 0.0, 0.0, 0.0, 0.0, 0.0, 0.0, 0.0, 0.0, 0.0, 0.0, 0.0, 0.0, 0.0, 0.0, 0.0, 0.0, 0.0, 0.0, 0.0, 0.0, 0.0, 0.0, 0.0, 0.0, 0.0, 0.0, 0.0, 0.0, 0.0, 0.0, 0.0, 0.0, 0.0, 0.0, 0.0, 0.0, 0.0, 0.0, 0.0, 0.0, 0.0, 0.0, 0.0, 0.0, 0.0, 0.0, 0.0, 0.0, 0.0, 0.0, 0.0, 0.0, 0.0, 0.0, 0.0, 0.0, 0.0, 0.0, 0.0, 0.0, 0.0, 0.0, 0.0, 0.0, 0.0, 0.0, 0.0, 0.0, 0.0, 0.0, 0.0, 0.0, 0.0, 0.0, 0.0, 0.0, 0.0, 0.0, 0.0, 0.0, 0.0, 0.0, 0.0, 0.0, 0.0, 0.0, 0.0, 0.0, 0.0, 0.0, 0.0, 0.0, 0.0, 0.0, 0.0, 0.0, 0.0, 0.0, 0.0, 0.0, 0.0, 0.0, 0.0, 0.0, 0.0, 0.0, 0.0, 0.0, 0.0, 0.0, 0.0, 0.0, 0.0, 0.0, 0.0, 0.0, 0.0, 0.0, 0.0, 0.0, 0.0, 0.0, 0.0, 0.0, 0.0, 0.0, 0.0, 0.0, 0.0, 0.0, 0.0, 0.0, 0.0, 0.0, 0.0, 0.0, 0.0, 0.0, 0.0, 0.0, 0.0, 0.0, 0.0, 0.0, 0.0, 0.0, 0.0, 0.0, 0.0, 0.0, 0.0, 0.0, 0.0, 0.0, 0.0, 0.0, 0.0, 0.0, 0.0, 0.0, 0.0, 0.0, 0.0, 0.0, 0.0, 0.0, 0.0, 0.0, 0.0, 0.0, 0.0, 0.0, 0.0, 0.0, 0.0, 0.0, 0.0, 0.0, 0.0, 0.0, 0.0, 0.0, 0.0, 0.0, 0.0, 0.0, 0.0, 0.0, 0.0, 0.0, 0.0, 0.0, 0.0, 0.0, 0.0, 0.0, 0.0, 0.0, 0.0, 0.0, 0.0, 0.0, 0.0, 0.0, 0.0, 0.0, 0.0, 0.0, 0.0, 0.0, 0.0, 0.0, 0.0, 0.0, 0.0, 0.0, 0.0, 0.0, 0.0, 0.0, 0.0, 0.0, 0.0, 0.0, 0.0, 0.0, 0.0, 0.0, 0.0, 0.0, 0.0, 0.0, 0.0, 0.0, 0.0, 0.0, 0.0, 0.0, 0.0, 0.0, 0.0, 0.0, 0.0, 0.0, 0.0, 0.0, 0.0, 0.0, 0.0, 0.0, 0.0, 0.0, 0.0, 0.0, 0.0, 0.0, 0.0, 0.0, 0.0, 0.0, 0.0, 0.0, 0.0, 0.0, 0.0, 0.0, 0.0, 0.0, 0.0, 0.0, 0.0, 0.0, 0.0, 0.0, 0.0, 0.0, 0.0, 0.0, 0.0, 0.0, 0.0, 0.0, 0.0, 0.0, 0.0, 0.0, 0.0, 0.0, 0.0, 0.0, 0.0, 0.0, 0.0, 0.0, 0.0, 0.0, 0.0, 0.0, 0.0, 0.0, 0.0, 0.0, 0.0, 0.0, 0.0, 0.0, 0.0, 0.0, 0.0, 0.0, 0.0, 0.0, 0.0, 0.0, 0.0, 0.0, 0.0, 0.0, 0.0, 0.0, 0.0, 0.0, 0.0, 0.0, 0.0, 0.0, 0.0, 0.0, 0.0, 0.0, 0.0, 0.0, 0.0, 0.0, 0.0, 0.0, 0.0, 0.0, 0.0, 0.0, 0.0, 0.0, 0.0, 0.0, 0.0, 0.0, 0.0, 0.0, 0.0, 0.0, 0.0, 0.0, 0.0, 0.0, 0.0, 0.0, 0.0, 0.0, 0.0, 0.0, 0.0, 0.0, 0.0, 0.0, 0.0, 0.0, 0.0, 0.0, 0.0, 0.0, 0.0, 0.0, 0.0, 0.0, 0.0, 0.0, 0.0, 0.0, 0.0, 0.0, 0.0, 0.0, 0.0, 0.0, 0.0, 0.0, 0.0, 0.0, 0.0, 0.0, 0.0, 0.0, 0.0, 0.0, 0.0, 0.0, 0.0, 0.0, 0.0, 0.0, 0.0, 0.0, 0.0, 0.0, 0.0, 0.0, 0.0, 0.0, 0.0, 0.0, 0.0, 0.0, 0.0, 0.0, 0.0, 0.0, 0.0, 0.0, 0.0, 0.0, 0.0, 0.0, 0.0, 0.0, 0.0, 0.0, 0.0, 0.0, 0.0, 0.0, 0.0, 0.0, 0.0, 0.0, 0.0, 0.0, 0.0, 0.0, 0.0, 0.0, 0.0, 0.0, 0.0, 0.0, 0.0, 0.0, 0.0, 0.0, 0.0, 0.0, 0.0, 0.0, 0.0, 0.0, 0.0, 0.0, 0.0, 0.0, 0.0, 0.0, 0.0, 0.0, 0.0, 0.0, 0.0, 0.0, 0.0, 0.0, 0.0, 0.0, 0.0, 0.0, 0.0, 0.0, 0.0, 0.0, 0.0, 0.0, 0.0, 0.0, 0.0, 0.0, 0.0, 0.0, 0.0, 0.0, 0.0, 0.0, 0.0, 0.0, 0.0, 0.0, 0.0, 0.0, 0.0, 0.0, 0.0, 0.0, 0.0, 0.0, 0.0, 0.0, 0.0, 0.0, 0.0, 0.0, 0.0, 0.0, 0.0, 0.0, 0.0, 0.0, 0.0, 0.0, 0.0, 0.0, 0.0, 0.0, 0.0, 0.0, 0.0, 0.0, 0.0, 0.0, 0.0, 0.0, 0.0, 0.0, 0.0, 0.0, 0.0, 0.0, 0.0, 0.0, 0.0, 0.0, 0.0, 0.0, 0.0, 0.0, 0.0, 0.0, 0.0, 0.0, 0.0, 0.0, 0.0, 0.0, 0.0, 0.0, 0.0, 0.0, 0.0, 0.0, 0.0, 0.0, 0.0, 0.0, 0.0, 0.0, 0.0, 0.0, 0.0, 0.0, 0.0, 0.0, 0.0, 0.0, 0.0, 0.0, 0.0, 0.0, 0.0, 0.0, 0.0, 0.0, 0.0, 0.0, 0.0, 0.0, 0.0, 0.0, 0.0, 0.0, 0.0, 0.0, 0.0, 0.0, 0.0, 0.0, 0.0, 0.0, 0.0, 0.0, 0.0, 0.0, 0.0, 0.0, 0.0, 0.0, 0.0, 0.0, 0.0, 0.0, 0.0, 0.0, 0.0, 0.0, 0.0, 0.0, 0.0, 0.0, 0.0, 0.0, 0.0, 0.0, 0.0, 0.0, 0.0, 0.0, 0.0, 0.0, 0.0, 0.0, 0.0, 0.0, 0.0, 0.0, 0.0, 0.0, 0.0, 0.0, 0.0, 0.0, 0.0, 0.0, 0.0, 0.0, 0.0, 0.0, 0.0, 0.0, 0.0, 0.0, 0.0, 0.0, 0.0, 0.0, 0.0, 0.0, 0.0, 0.0, 0.0, 0.0, 0.0, 0.0, 0.0, 0.0, 0.0, 0.0, 0.0, 0.0, 0.0, 0.0, 0.0, 0.0, 0.0, 0.0, 0.0, 0.0, 0.0, 0.0, 0.0, 0.0, 0.0, 0.0, 0.0, 0.0, 0.0, 0.0, 0.0, 0.0, 0.0, 0.0, 0.0, 0.0, 0.0, 0.0, 0.0, 0.0, 0.0, 0.0, 0.0, 0.0, 0.0, 0.0, 0.0, 0.0, 0.0, 0.0, 0.0, 0.0, 0.0, 0.0, 0.0, 0.0, 0.0, 0.0, 0.0, 0.0, 0.0, 0.0, 0.0, 0.0, 0.0, 0.0, 0.0, 0.0, 0.0, 0.0, 0.0, 0.0, 0.0, 0.0, 0.0, 0.0, 0.0, 0.0, 0.0, 0.0, 0.0, 0.0, 0.0, 0.0, 0.0, 0.0, 0.0, 0.0, 0.0, 0.0, 0.0, 0.0, 0.0, 0.0, 0.0, 0.0, 0.0, 0.0, 0.0, 0.0, 0.0, 0.0, 0.0, 0.0, 0.0, 0.0, 0.0, 0.0, 0.0, 0.0, 0.0, 0.0, 0.0, 0.0, 0.0, 0.0, 0.0, 0.0, 0.0, 0.0, 0.0, 0.0, 0.0, 0.0, 0.0, 0.0, 0.0, 0.0, 0.0, 0.0, 0.0, 0.0, 0.0, 0.0, 0.0, 0.0, 0.0, 0.0, 0.0, 0.0, 0.0, 0.0, 0.0, 0.0, 0.0, 0.0, 0.0, 0.0, 0.0, 0.0, 0.0, 0.0, 0.0, 0.0, 0.0, 0.0, 0.0, 0.0, 0.0, 0.0, 0.0, 0.0, 0.0, 0.0, 0.0, 0.0, 0.0, 0.0, 0.0, 0.0, 0.0, 0.0, 0.0, 0.0, 0.0, 0.0, 0.0, 0.0, 0.0, 0.0, 0.0, 0.0, 0.0, 0.0, 0.0, 0.0, 0.0, 0.0, 0.0, 0.0, 0.0, 0.0, 0.0, 0.0, 0.0, 0.0, 0.0, 0.0, 0.0, 0.0, 0.0, 0.0, 0.0, 0.0, 0.0, 0.0, 0.0, 0.0, 0.0, 0.0, 0.0, 0.0, 0.0, 0.0, 0.0, 0.0, 0.0, 0.0, 0.0, 0.0, 0.0, 0.0, 0.0, 0.0, 0.0, 0.0, 0.0, 0.0, 0.0, 0.0, 0.0, 0.0, 0.0, 0.0, 0.0, 0.0, 0.0, 0.0, 0.0, 0.0, 0.0, 0.0, 0.0, 0.0, 0.0, 0.0, 0.0, 0.0, 0.0, 0.0, 0.0, 0.0, 0.0, 0.0, 0.0, 0.0, 0.0, 0.0, 0.0, 0.0, 0.0, 0.0, 0.0, 0.0, 0.0, 0.0, 0.0, 0.0, 0.0, 0.0, 0.0, 0.0, 0.0, 0.0, 0.0, 0.0, 0.0, 0.0, 0.0, 0.0, 0.0, 0.0, 0.0, 0.0, 0.0, 0.0, 0.0, 0.0, 0.0, 0.0, 0.0, 0.0, 0.0, 0.0, 0.0, 0.0, 0.0, 0.0, 0.0, 0.0, 0.0, 0.0, 0.0, 0.0, 0.0, 0.0, 0.0, 0.0, 0.0, 0.0, 0.0, 0.0, 0.0, 0.0, 0.0, 0.0, 0.0, 0.0, 0.0, 0.0, 0.0, 0.0, 0.0, 0.0, 0.0, 0.0, 0.0, 0.0, 0.0, 0.0, 0.0, 0.0, 0.0, 0.0, 0.0, 0.0, 0.0, 0.0, 0.0, 0.0, 0.0, 0.0, 0.0, 0.0, 0.0, 0.0, 0.0, 0.0, 0.0, 0.0, 0.0, 0.0, 0.0, 0.0, 0.0, 0.0, 0.0, 0.0, 0.0, 0.0, 0.0, 0.0, 0.0, 0.0, 0.0, 0.0, 0.0, 0.0, 0.0, 0.0, 0.0, 0.0, 0.0, 0.0, 0.0, 0.0, 0.0, 0.0, 0.0, 0.0, 0.0, 0.0, 0.0, 0.0, 0.0, 0.0, 0.0, 0.0, 0.0, 0.0, 0.0, 0.0, 0.0, 0.0, 0.0, 0.0, 0.0, 0.0, 0.0, 0.0, 0.0, 0.0, 0.0, 0.0, 0.0, 0.0, 0.0, 0.0, 0.0, 0.0, 0.0, 0.0, 0.0, 0.0, 0.0, 0.0, 0.0, 0.0, 0.0, 0.0, 0.0, 0.0, 0.0, 0.0, 0.0, 0.0, 0.0, 0.0, 0.0, 0.0, 0.0, 0.0, 0.0, 0.0, 0.0, 0.0, 0.0, 0.0, 0.0, 0.0, 0.0, 0.0, 0.0, 0.0, 0.0, 0.0, 0.0, 0.0, 0.0, 0.0, 0.0, 0.0, 0.0, 0.0, 0.0, 0.0, 0.0, 0.0, 0.0, 0.0, 0.0, 0.0, 0.0, 0.0, 0.0, 0.0, 0.0, 0.0, 0.0, 0.0, 0.0, 0.0, 0.0, 0.0, 0.0, 0.0, 0.0, 0.0, 0.0, 0.0, 0.0, 0.0, 0.0, 0.0, 0.0, 0.0, 0.0, 0.0, 0.0, 0.0, 0.0, 0.0, 0.0, 0.0, 0.0, 0.0, 0.0, 0.0, 0.0, 0.0, 0.0, 0.0, 0.0, 0.0, 0.0, 0.0, 0.0, 0.0, 0.0, 0.0, 0.0, 0.0, 0.0, 0.0, 0.0, 0.0, 0.0, 0.0, 0.0, 0.0, 0.0, 0.0, 0.0, 0.0, 0.0, 0.0, 0.0, 0.0, 0.0, 0.0, 0.0, 0.0, 0.0, 0.0, 0.0, 0.0, 0.0, 0.0, 0.0, 0.0, 0.0, 0.0, 0.0, 0.0, 0.0, 0.0, 0.0, 0.0, 0.0, 0.0, 0.0, 0.0, 0.0, 0.0, 0.0, 0.0, 0.0, 0.0, 0.0, 0.0, 0.0, 0.0, 0.0, 0.0, 0.0, 0.0, 0.0, 0.0, 0.0, 0.0, 0.0, 0.0, 0.0, 0.0, 0.0, 0.0, 0.0, 0.0, 0.0, 0.0, 0.0, 0.0, 0.0, 0.0, 0.0, 0.0, 0.0, 0.0, 0.0, 0.0, 0.0, 0.0, 0.0, 0.0, 0.0, 0.0, 0.0, 0.0, 0.0, 0.0, 0.0, 0.0, 0.0, 0.0, 0.0, 0.0, 0.0, 0.0, 0.0, 0.0, 0.0, 0.0, 0.0, 0.0, 0.0, 0.0, 0.0, 0.0, 0.0, 0.0, 0.0, 0.0, 0.0, 0.0, 0.0, 0.0, 0.0, 0.0, 0.0, 0.8032, 0.9908, 0.1761, 0.01237, 0.8239, 0.01237, 0.1968, 0.9908, 0.1975, 0.8013, 0.8025, 0.8013, 0.8032, 0.9908, 0.1968, 0.9908, 0.8025, 0.1987, 0.1975, 0.1987, 0.1968, 0.009244, 0.8032, 0.009244, 0.1968, 0.009244, 0.1975, 0.1987, 0.01871, 0.1978, 0.8032, 0.9908, 0.8025, 0.8013, 0.8341, 0.9813, 0.1761, 0.8026, 0.1761, 0.1974, 0.8239, 0.1974, 0.8239, 0.8026, 0.1761, 0.8026, 0.1761, 0.1974, 0.8239, 0.1974, 0.8239, 0.8026, 0.8025, 0.1987, 0.8032, 0.009244, 0.9813, 0.1978, 0.1975, 0.8013, 0.1968, 0.9908, 0.01871, 0.8022, 0.1968, 0.009244, 0.1761, 0.01237, 0.8239, 0.01237, 0.8032, 0.009244, 0.01461, 0.5, 0.01461, 0.7921, 0.8239, 0.9876, 0.9047, 0.5978, 0.8025, 0.5, 0.8025, 0.1987, 0.9813, 0.1978, 0.9833, 0.4949, 0.1761, 0.1933, 0.8032, 0.009244, 0.1968, 0.009244, 0.8239, 0.1933, 0.1975, 0.5, 0.1975, 0.8013, 0.01871, 0.8022, 0.01871, 0.5, 0.9854, 0.5, 0.9854, 0.2079, 0.01461, 0.2079, 0.01461, 0.5, 0.1761, 0.9876, 0.1968, 0.9908, 0.8239, 0.8239, 0.8341, 0.9813, 0.1975, 0.5, 0.8025, 0.5, 0.8025, 0.8013, 0.1975, 0.8013, 0.1761, 0.01237, 0.8032, 0.9908, 0.8032, 0.9908, 0.1761, 0.01237, 0.9854, 0.5, 0.9854, 0.7921, 0.9854, 0.7921, 0.9854, 0.5, 0.1761, 0.01237, 0.1968, 0.009244, 0.1968, 0.009244, 0.1761, 0.01237, 0.1761, 0.1974, 0.1761, 0.8026, 0.1761, 0.8026, 0.1761, 0.1974, 0.1968, 0.9908, 0.1761, 0.9876, 0.1761, 0.9876, 0.1968, 0.9908, 0.01461, 0.5, 0.01461, 0.2079, 0.01461, 0.2079, 0.01461, 0.5, 0.1761, 0.1974, 0.1761, 0.8026, 0.1761, 0.8026, 0.1761, 0.1974, 0.8032, 0.009244, 0.1761, 0.1933, 0.1761, 0.1933, 0.8032, 0.009244, 0.8032, 0.009244, 0.1761, 0.1933, 0.1761, 0.1933, 0.8032, 0.009244, 0.1761, 0.01237, 0.1968, 0.009244, 0.1968, 0.009244, 0.1761, 0.01237, 0.9854, 0.5, 0.9854, 0.7921, 0.9854, 0.7921, 0.9854, 0.5, 0.01461, 0.5, 0.01461, 0.2079, 0.01461, 0.2079, 0.01461, 0.5, 0.1761, 0.01237, 0.8032, 0.9908, 0.8032, 0.9908, 0.1761, 0.01237, 0.1968, 0.9908, 0.1761, 0.9876, 0.1761, 0.9876, 0.1968, 0.9908, 0.1761, 0.1974, 0.1761, 0.8026, 0.1761, 0.8026, 0.1761, 0.1974, 0.01461, 0.7921, 0.01461, 0.5, 0.01461, 0.5, 0.01461, 0.7921, 0.9854, 0.2079, 0.9854, 0.5, 0.9854, 0.5, 0.9854, 0.2079, 0.01461, 0.7921, 0.01461, 0.5, 0.01461, 0.5, 0.01461, 0.7921, 0.9854, 0.2079, 0.9854, 0.5, 0.9854, 0.5, 0.9854, 0.2079, 0.1975, 0.1987, 0.8025, 0.1987, 0.8025, 0.5, 0.1975, 0.5, 0.9854, 0.7921, 0.9854, 0.5, 0.01461, 0.5, 0.01461, 0.7921, 0.1975, 0.1987, 0.1975, 0.5, 0.01871, 0.5, 0.01871, 0.1978, 0.8025, 0.8013, 0.8025, 0.5, 0.9833, 0.4949, 0.9854, 0.7921, 0.01461, 0.2079, 0.01461, 0.5, 0.9047, 0.5978, 0.9854, 0.2079, 0.01461, 0.7921, 0.01461, 0.5, 0.01461, 0.2079, 0.1968, 0.009244, 0.1761, 0.8026, 0.1761, 0.1933, 0.9854, 0.5, 0.9854, 0.7921, 0.8032, 0.9908, 0.1761, 0.8026, 0.1968, 0.009244, 0.8032, 0.009244, 0.1761, 0.8026, 0.1968, 0.009244])
me_plane_001.materials.append(mat_darkbrown)
me_plane_001.materials.append(mat_golden)
me_plane_001.materials.append(mat_lilac)
me_plane_001.use_remesh_preserve_volume = False
me_plane_001.use_remesh_preserve_attributes = False
me_plane_001.use_mirror_vertex_groups = False
me_plane_001.update()

# ---- objects
ob_necklace1 = bpy.data.objects.new('Necklace1', me_plane_001)

# ---- transforms, parenting, visibility, modifiers, constraints
ob_necklace1.location = (0.0, 0.0, 0.0)
ob_necklace1.lineart.crease_threshold = 0.0

# ---- collection membership
col_collection_1.objects.link(ob_necklace1)

# ---- scene / render settings (as saved in the file)
scene.frame_start = 1; scene.frame_end = 250; scene.frame_set(0)
scene.render.engine = 'CYCLES'
scene.render.resolution_x = 1000
scene.render.resolution_y = 1000
scene.render.dither_intensity = 0.0
scene.cycles.samples = 200
scene.cycles.sampling_pattern = 'TABULATED_SOBOL'
scene.cycles.light_sampling_threshold = 0.0
scene.cycles.use_adaptive_sampling = False
scene.cycles.use_light_tree = False
scene.cycles.caustics_reflective = False
scene.cycles.caustics_refractive = False
scene.cycles.blur_glossy = 0.0
scene.cycles.max_bounces = 2
scene.cycles.pixel_filter_type = 'GAUSSIAN'
scene.cycles.sample_clamp_indirect = 0.0
scene.view_settings.view_transform = 'Standard'
bpy.context.view_layer.update()

# ---- added for rendering (the .blend has no active camera): camera
cam_auto = bpy.data.cameras.new('AutoCamera')
cam_auto.lens = 50.0
cam_auto.sensor_width = 36.0
cam_auto.clip_end = 1000.0
ob_auto_camera = bpy.data.objects.new('AutoCamera', cam_auto)
scene.collection.objects.link(ob_auto_camera)
ob_auto_camera.location = (1.41879, -1.36625, 1.46904)
ob_auto_camera.rotation_euler = (1.09748, -7.21219e-08, 0.694738)
scene.camera = ob_auto_camera
bpy.context.view_layer.update()
